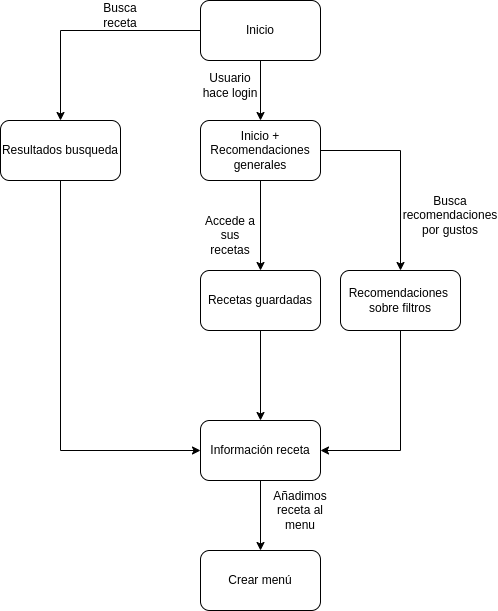

The diagram above was exported from draw.io. Its source (the exported page's mxGraphModel, read from the mxfile embedded in the PNG):
<mxGraphModel dx="1102" dy="620" grid="1" gridSize="10" guides="1" tooltips="1" connect="1" arrows="1" fold="1" page="1" pageScale="1" pageWidth="827" pageHeight="1169" math="0" shadow="0">
  <root>
    <mxCell id="0" />
    <mxCell id="1" parent="0" />
    <mxCell id="TdaDL2u84lW9d4TiDw8R-7" style="edgeStyle=orthogonalEdgeStyle;rounded=0;orthogonalLoop=1;jettySize=auto;html=1;entryX=0.5;entryY=0;entryDx=0;entryDy=0;" parent="1" source="TdaDL2u84lW9d4TiDw8R-5" target="TdaDL2u84lW9d4TiDw8R-6" edge="1">
      <mxGeometry relative="1" as="geometry" />
    </mxCell>
    <mxCell id="TdaDL2u84lW9d4TiDw8R-10" style="edgeStyle=orthogonalEdgeStyle;rounded=0;orthogonalLoop=1;jettySize=auto;html=1;entryX=0.5;entryY=0;entryDx=0;entryDy=0;" parent="1" source="TdaDL2u84lW9d4TiDw8R-5" target="TdaDL2u84lW9d4TiDw8R-9" edge="1">
      <mxGeometry relative="1" as="geometry" />
    </mxCell>
    <mxCell id="TdaDL2u84lW9d4TiDw8R-5" value="Inicio" style="rounded=1;whiteSpace=wrap;html=1;" parent="1" vertex="1">
      <mxGeometry x="250" y="60" width="120" height="60" as="geometry" />
    </mxCell>
    <mxCell id="TdaDL2u84lW9d4TiDw8R-19" style="edgeStyle=orthogonalEdgeStyle;rounded=0;orthogonalLoop=1;jettySize=auto;html=1;entryX=0;entryY=0.5;entryDx=0;entryDy=0;" parent="1" source="TdaDL2u84lW9d4TiDw8R-6" target="TdaDL2u84lW9d4TiDw8R-18" edge="1">
      <mxGeometry relative="1" as="geometry">
        <Array as="points">
          <mxPoint x="110" y="510" />
        </Array>
      </mxGeometry>
    </mxCell>
    <mxCell id="TdaDL2u84lW9d4TiDw8R-6" value="Resultados busqueda" style="rounded=1;whiteSpace=wrap;html=1;" parent="1" vertex="1">
      <mxGeometry x="50" y="180" width="120" height="60" as="geometry" />
    </mxCell>
    <mxCell id="TdaDL2u84lW9d4TiDw8R-8" value="Busca receta" style="text;html=1;strokeColor=none;fillColor=none;align=center;verticalAlign=middle;whiteSpace=wrap;rounded=0;" parent="1" vertex="1">
      <mxGeometry x="140" y="60" width="60" height="30" as="geometry" />
    </mxCell>
    <mxCell id="TdaDL2u84lW9d4TiDw8R-13" style="edgeStyle=orthogonalEdgeStyle;rounded=0;orthogonalLoop=1;jettySize=auto;html=1;entryX=0.5;entryY=0;entryDx=0;entryDy=0;" parent="1" source="TdaDL2u84lW9d4TiDw8R-9" target="TdaDL2u84lW9d4TiDw8R-12" edge="1">
      <mxGeometry relative="1" as="geometry" />
    </mxCell>
    <mxCell id="TdaDL2u84lW9d4TiDw8R-16" style="edgeStyle=orthogonalEdgeStyle;rounded=0;orthogonalLoop=1;jettySize=auto;html=1;" parent="1" source="TdaDL2u84lW9d4TiDw8R-9" target="TdaDL2u84lW9d4TiDw8R-15" edge="1">
      <mxGeometry relative="1" as="geometry" />
    </mxCell>
    <mxCell id="TdaDL2u84lW9d4TiDw8R-9" value="Inicio + Recomendaciones generales" style="rounded=1;whiteSpace=wrap;html=1;" parent="1" vertex="1">
      <mxGeometry x="250" y="180" width="120" height="60" as="geometry" />
    </mxCell>
    <mxCell id="TdaDL2u84lW9d4TiDw8R-11" value="Usuario hace login" style="text;html=1;strokeColor=none;fillColor=none;align=center;verticalAlign=middle;whiteSpace=wrap;rounded=0;" parent="1" vertex="1">
      <mxGeometry x="250" y="130" width="60" height="30" as="geometry" />
    </mxCell>
    <mxCell id="TdaDL2u84lW9d4TiDw8R-20" style="edgeStyle=orthogonalEdgeStyle;rounded=0;orthogonalLoop=1;jettySize=auto;html=1;entryX=0.5;entryY=0;entryDx=0;entryDy=0;" parent="1" source="TdaDL2u84lW9d4TiDw8R-12" target="TdaDL2u84lW9d4TiDw8R-18" edge="1">
      <mxGeometry relative="1" as="geometry" />
    </mxCell>
    <mxCell id="TdaDL2u84lW9d4TiDw8R-12" value="Recetas guardadas" style="rounded=1;whiteSpace=wrap;html=1;" parent="1" vertex="1">
      <mxGeometry x="250" y="330" width="120" height="60" as="geometry" />
    </mxCell>
    <mxCell id="TdaDL2u84lW9d4TiDw8R-14" value="Accede a sus recetas" style="text;html=1;strokeColor=none;fillColor=none;align=center;verticalAlign=middle;whiteSpace=wrap;rounded=0;" parent="1" vertex="1">
      <mxGeometry x="250" y="280" width="60" height="30" as="geometry" />
    </mxCell>
    <mxCell id="TdaDL2u84lW9d4TiDw8R-21" style="edgeStyle=orthogonalEdgeStyle;rounded=0;orthogonalLoop=1;jettySize=auto;html=1;entryX=1;entryY=0.5;entryDx=0;entryDy=0;" parent="1" source="TdaDL2u84lW9d4TiDw8R-15" target="TdaDL2u84lW9d4TiDw8R-18" edge="1">
      <mxGeometry relative="1" as="geometry">
        <Array as="points">
          <mxPoint x="450" y="510" />
        </Array>
      </mxGeometry>
    </mxCell>
    <mxCell id="TdaDL2u84lW9d4TiDw8R-15" value="Recomendaciones&amp;nbsp; sobre filtros" style="rounded=1;whiteSpace=wrap;html=1;" parent="1" vertex="1">
      <mxGeometry x="390" y="330" width="120" height="60" as="geometry" />
    </mxCell>
    <mxCell id="TdaDL2u84lW9d4TiDw8R-17" value="Busca recomendaciones por gustos" style="text;html=1;strokeColor=none;fillColor=none;align=center;verticalAlign=middle;whiteSpace=wrap;rounded=0;" parent="1" vertex="1">
      <mxGeometry x="470" y="260" width="60" height="30" as="geometry" />
    </mxCell>
    <mxCell id="j_XeGvr7nizKcMI6yFS0-2" style="edgeStyle=orthogonalEdgeStyle;rounded=0;orthogonalLoop=1;jettySize=auto;html=1;" edge="1" parent="1" source="TdaDL2u84lW9d4TiDw8R-18" target="j_XeGvr7nizKcMI6yFS0-1">
      <mxGeometry relative="1" as="geometry" />
    </mxCell>
    <mxCell id="TdaDL2u84lW9d4TiDw8R-18" value="Información receta" style="rounded=1;whiteSpace=wrap;html=1;" parent="1" vertex="1">
      <mxGeometry x="250" y="480" width="120" height="60" as="geometry" />
    </mxCell>
    <mxCell id="j_XeGvr7nizKcMI6yFS0-1" value="Crear menú" style="rounded=1;whiteSpace=wrap;html=1;" vertex="1" parent="1">
      <mxGeometry x="250" y="610" width="120" height="60" as="geometry" />
    </mxCell>
    <mxCell id="j_XeGvr7nizKcMI6yFS0-3" value="Añadimos receta al menu" style="text;html=1;strokeColor=none;fillColor=none;align=center;verticalAlign=middle;whiteSpace=wrap;rounded=0;" vertex="1" parent="1">
      <mxGeometry x="320" y="555" width="60" height="30" as="geometry" />
    </mxCell>
  </root>
</mxGraphModel>